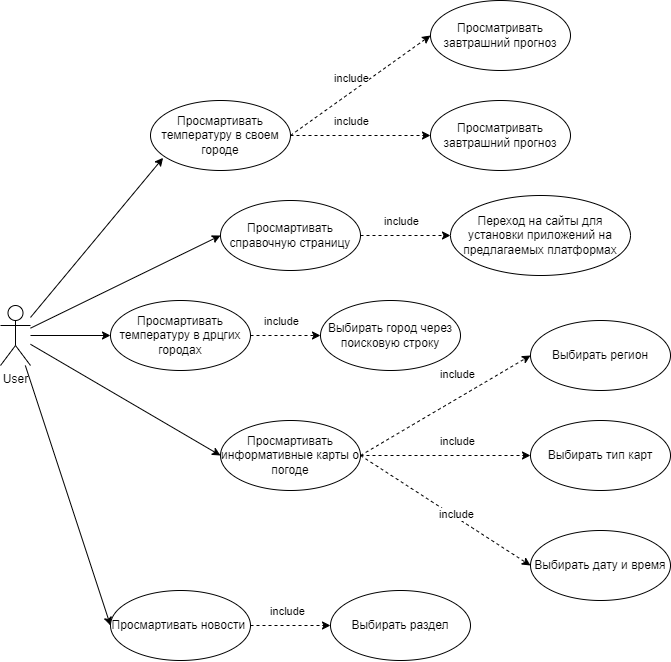

The diagram above was exported from draw.io. Its source (the exported page's mxGraphModel, read from the mxfile embedded in the PNG):
<mxGraphModel dx="823" dy="2025" grid="1" gridSize="10" guides="1" tooltips="1" connect="1" arrows="1" fold="1" page="1" pageScale="1" pageWidth="827" pageHeight="1169" math="0" shadow="0">
  <root>
    <mxCell id="0" />
    <mxCell id="1" parent="0" />
    <mxCell id="9" style="edgeStyle=none;html=1;entryX=0.09;entryY=0.819;entryDx=0;entryDy=0;entryPerimeter=0;" edge="1" parent="1" source="2" target="3">
      <mxGeometry relative="1" as="geometry" />
    </mxCell>
    <mxCell id="10" style="edgeStyle=none;html=1;entryX=0;entryY=0.5;entryDx=0;entryDy=0;" edge="1" parent="1" source="2" target="7">
      <mxGeometry relative="1" as="geometry" />
    </mxCell>
    <mxCell id="11" style="edgeStyle=none;html=1;entryX=0;entryY=0.5;entryDx=0;entryDy=0;" edge="1" parent="1" source="2" target="4">
      <mxGeometry relative="1" as="geometry" />
    </mxCell>
    <mxCell id="12" style="edgeStyle=none;html=1;entryX=0;entryY=0.5;entryDx=0;entryDy=0;" edge="1" parent="1" source="2" target="6">
      <mxGeometry relative="1" as="geometry" />
    </mxCell>
    <mxCell id="13" style="edgeStyle=none;html=1;entryX=0;entryY=0.5;entryDx=0;entryDy=0;" edge="1" parent="1" source="2" target="5">
      <mxGeometry relative="1" as="geometry" />
    </mxCell>
    <mxCell id="2" value="User" style="shape=umlActor;verticalLabelPosition=bottom;verticalAlign=top;html=1;" vertex="1" parent="1">
      <mxGeometry x="100" y="205" width="30" height="60" as="geometry" />
    </mxCell>
    <mxCell id="18" style="edgeStyle=none;html=1;entryX=0;entryY=0.5;entryDx=0;entryDy=0;dashed=1;" edge="1" parent="1" source="3" target="17">
      <mxGeometry relative="1" as="geometry" />
    </mxCell>
    <mxCell id="19" value="include" style="edgeLabel;html=1;align=center;verticalAlign=middle;resizable=0;points=[];" vertex="1" connectable="0" parent="18">
      <mxGeometry x="-0.1377" y="1" relative="1" as="geometry">
        <mxPoint y="-14" as="offset" />
      </mxGeometry>
    </mxCell>
    <mxCell id="3" value="Просмартивать температуру в своем городе" style="ellipse;whiteSpace=wrap;html=1;" vertex="1" parent="1">
      <mxGeometry x="250" width="140" height="70" as="geometry" />
    </mxCell>
    <mxCell id="15" style="edgeStyle=none;html=1;entryX=0;entryY=0.5;entryDx=0;entryDy=0;dashed=1;" edge="1" parent="1" source="4" target="14">
      <mxGeometry relative="1" as="geometry" />
    </mxCell>
    <mxCell id="16" value="include" style="edgeLabel;html=1;align=center;verticalAlign=middle;resizable=0;points=[];" vertex="1" connectable="0" parent="15">
      <mxGeometry x="0.3333" relative="1" as="geometry">
        <mxPoint x="-17" y="-15" as="offset" />
      </mxGeometry>
    </mxCell>
    <mxCell id="4" value="Просмартивать температуру в дрцгих городах" style="ellipse;whiteSpace=wrap;html=1;" vertex="1" parent="1">
      <mxGeometry x="210" y="200" width="140" height="70" as="geometry" />
    </mxCell>
    <mxCell id="5" value="Просмартивать новости&amp;nbsp;" style="ellipse;whiteSpace=wrap;html=1;" vertex="1" parent="1">
      <mxGeometry x="210" y="490" width="140" height="70" as="geometry" />
    </mxCell>
    <mxCell id="6" value="Просмартивать информативные карты о погоде" style="ellipse;whiteSpace=wrap;html=1;" vertex="1" parent="1">
      <mxGeometry x="320" y="320" width="140" height="70" as="geometry" />
    </mxCell>
    <mxCell id="36" style="edgeStyle=none;html=1;entryX=0;entryY=0.5;entryDx=0;entryDy=0;dashed=1;" edge="1" parent="1" source="7" target="35">
      <mxGeometry relative="1" as="geometry" />
    </mxCell>
    <mxCell id="37" value="include" style="edgeLabel;html=1;align=center;verticalAlign=middle;resizable=0;points=[];" vertex="1" connectable="0" parent="36">
      <mxGeometry x="-0.1852" y="1" relative="1" as="geometry">
        <mxPoint x="3" y="-14" as="offset" />
      </mxGeometry>
    </mxCell>
    <mxCell id="7" value="Просмартивать справочную страницу" style="ellipse;whiteSpace=wrap;html=1;" vertex="1" parent="1">
      <mxGeometry x="320" y="100" width="140" height="70" as="geometry" />
    </mxCell>
    <mxCell id="14" value="Выбирать город через поисковую строку" style="ellipse;whiteSpace=wrap;html=1;" vertex="1" parent="1">
      <mxGeometry x="420" y="200" width="140" height="70" as="geometry" />
    </mxCell>
    <mxCell id="17" value="Просматривать завтрашний прогноз" style="ellipse;whiteSpace=wrap;html=1;" vertex="1" parent="1">
      <mxGeometry x="530" width="140" height="70" as="geometry" />
    </mxCell>
    <mxCell id="20" value="Просматривать завтрашний прогноз" style="ellipse;whiteSpace=wrap;html=1;" vertex="1" parent="1">
      <mxGeometry x="530" y="-100" width="140" height="70" as="geometry" />
    </mxCell>
    <mxCell id="21" style="edgeStyle=none;html=1;entryX=0;entryY=0.5;entryDx=0;entryDy=0;dashed=1;exitX=1;exitY=0.5;exitDx=0;exitDy=0;" edge="1" parent="1" source="3" target="20">
      <mxGeometry relative="1" as="geometry">
        <mxPoint x="330" y="-40" as="sourcePoint" />
        <mxPoint x="400" y="-40" as="targetPoint" />
      </mxGeometry>
    </mxCell>
    <mxCell id="22" value="include" style="edgeLabel;html=1;align=center;verticalAlign=middle;resizable=0;points=[];" vertex="1" connectable="0" parent="21">
      <mxGeometry x="-0.1377" y="1" relative="1" as="geometry">
        <mxPoint y="-14" as="offset" />
      </mxGeometry>
    </mxCell>
    <mxCell id="23" value="Выбирать регион" style="ellipse;whiteSpace=wrap;html=1;" vertex="1" parent="1">
      <mxGeometry x="630" y="220" width="140" height="70" as="geometry" />
    </mxCell>
    <mxCell id="24" value="Выбирать тип карт" style="ellipse;whiteSpace=wrap;html=1;" vertex="1" parent="1">
      <mxGeometry x="630" y="320" width="140" height="70" as="geometry" />
    </mxCell>
    <mxCell id="25" value="Выбирать дату и время" style="ellipse;whiteSpace=wrap;html=1;" vertex="1" parent="1">
      <mxGeometry x="630" y="430" width="140" height="70" as="geometry" />
    </mxCell>
    <mxCell id="26" style="edgeStyle=none;html=1;entryX=0;entryY=0.5;entryDx=0;entryDy=0;dashed=1;exitX=1;exitY=0.5;exitDx=0;exitDy=0;" edge="1" parent="1" source="6" target="23">
      <mxGeometry relative="1" as="geometry">
        <mxPoint x="480" y="354.33" as="sourcePoint" />
        <mxPoint x="550" y="354.33" as="targetPoint" />
      </mxGeometry>
    </mxCell>
    <mxCell id="27" value="include" style="edgeLabel;html=1;align=center;verticalAlign=middle;resizable=0;points=[];" vertex="1" connectable="0" parent="26">
      <mxGeometry x="0.3333" relative="1" as="geometry">
        <mxPoint x="-17" y="-15" as="offset" />
      </mxGeometry>
    </mxCell>
    <mxCell id="28" style="edgeStyle=none;html=1;entryX=0;entryY=0.5;entryDx=0;entryDy=0;dashed=1;exitX=1;exitY=0.5;exitDx=0;exitDy=0;" edge="1" parent="1" source="6" target="24">
      <mxGeometry relative="1" as="geometry">
        <mxPoint x="470" y="365" as="sourcePoint" />
        <mxPoint x="550" y="315" as="targetPoint" />
      </mxGeometry>
    </mxCell>
    <mxCell id="29" value="include" style="edgeLabel;html=1;align=center;verticalAlign=middle;resizable=0;points=[];" vertex="1" connectable="0" parent="28">
      <mxGeometry x="0.3333" relative="1" as="geometry">
        <mxPoint x="-17" y="-15" as="offset" />
      </mxGeometry>
    </mxCell>
    <mxCell id="30" style="edgeStyle=none;html=1;entryX=0;entryY=0.5;entryDx=0;entryDy=0;dashed=1;exitX=1;exitY=0.5;exitDx=0;exitDy=0;" edge="1" parent="1" source="6" target="25">
      <mxGeometry relative="1" as="geometry">
        <mxPoint x="480" y="375" as="sourcePoint" />
        <mxPoint x="560" y="325" as="targetPoint" />
      </mxGeometry>
    </mxCell>
    <mxCell id="31" value="include" style="edgeLabel;html=1;align=center;verticalAlign=middle;resizable=0;points=[];" vertex="1" connectable="0" parent="30">
      <mxGeometry x="0.3333" relative="1" as="geometry">
        <mxPoint x="-17" y="-15" as="offset" />
      </mxGeometry>
    </mxCell>
    <mxCell id="32" value="Выбирать раздел" style="ellipse;whiteSpace=wrap;html=1;" vertex="1" parent="1">
      <mxGeometry x="430" y="490" width="140" height="70" as="geometry" />
    </mxCell>
    <mxCell id="33" style="edgeStyle=none;html=1;entryX=0;entryY=0.5;entryDx=0;entryDy=0;dashed=1;" edge="1" parent="1" target="32">
      <mxGeometry relative="1" as="geometry">
        <mxPoint x="350" y="525" as="sourcePoint" />
        <mxPoint x="470" y="605" as="targetPoint" />
      </mxGeometry>
    </mxCell>
    <mxCell id="34" value="include" style="edgeLabel;html=1;align=center;verticalAlign=middle;resizable=0;points=[];" vertex="1" connectable="0" parent="33">
      <mxGeometry x="0.3333" relative="1" as="geometry">
        <mxPoint x="-17" y="-15" as="offset" />
      </mxGeometry>
    </mxCell>
    <mxCell id="35" value="Переход на сайты для установки приложений на предлагаемых платформах" style="ellipse;whiteSpace=wrap;html=1;" vertex="1" parent="1">
      <mxGeometry x="550" y="95" width="180" height="80" as="geometry" />
    </mxCell>
  </root>
</mxGraphModel>